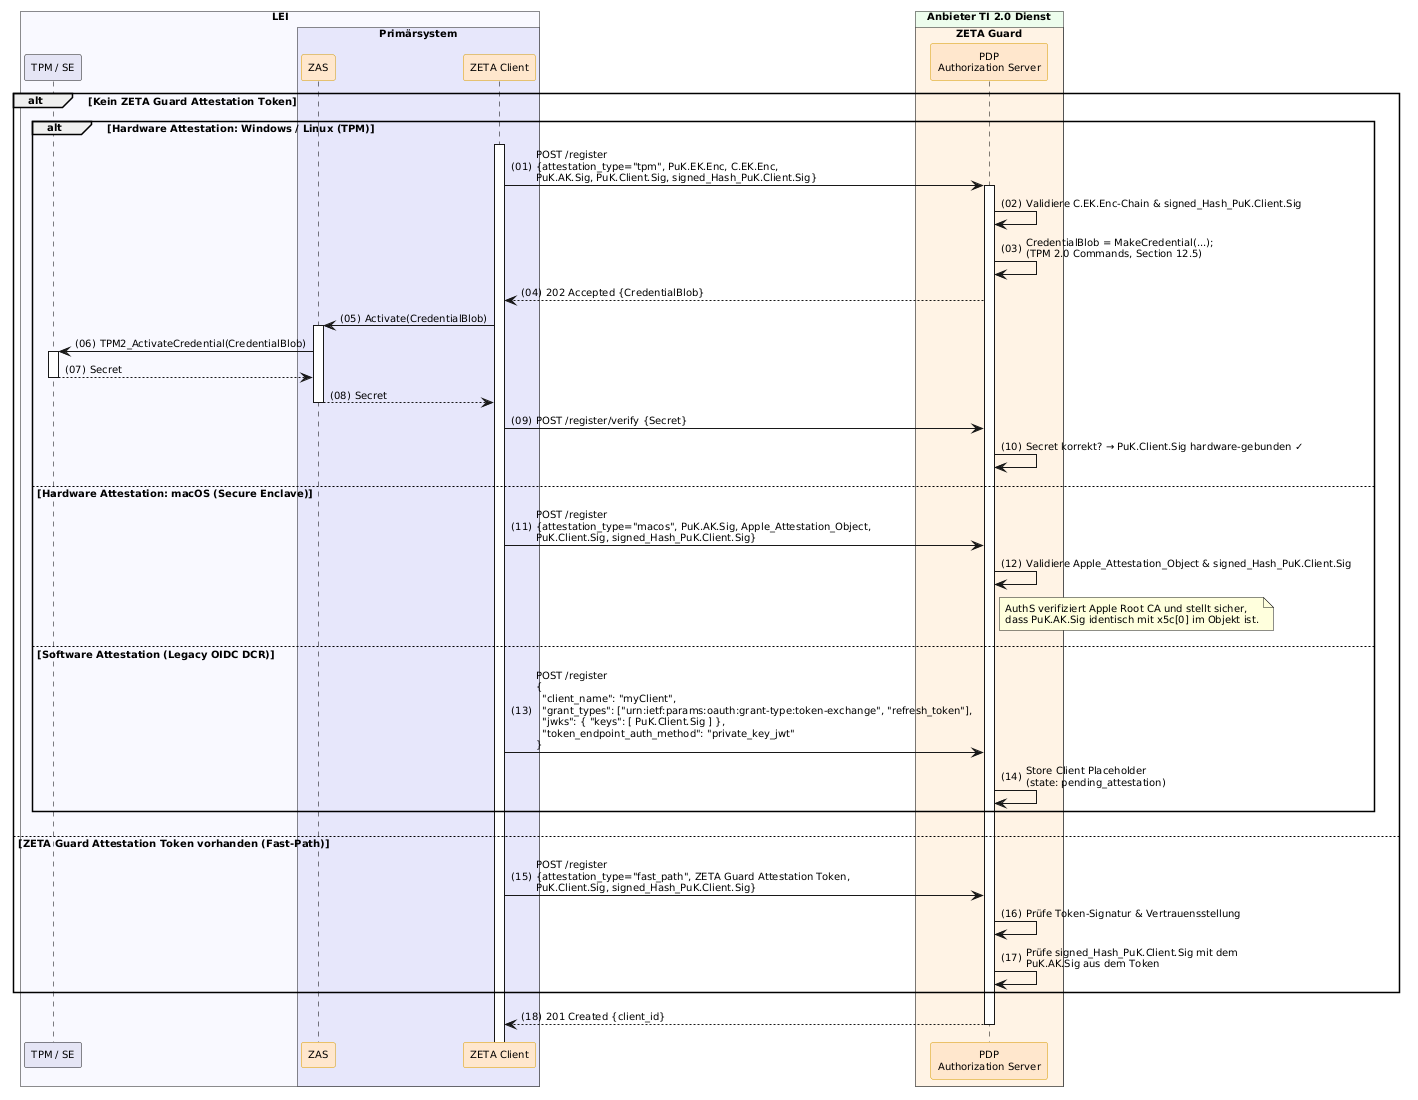

The diagram above was rendered by PlantUML. Its source (embedded in the PNG):
@startuml "dcr-with-key-binding"
autonumber "(00)"
skinparam defaultFontSize 10
skinparam defaultFontName Helvetica
skinparam DefaultMonospacedFontName Courier
skinparam lengthAdjust none
skinparam sequenceReferenceBackgroundColor White
skinparam SequenceReferenceFontSize 12
skinparam sequenceMessageAlign left
hide stereotype

' Box colors
!define ZETA_GUARD_COLOR #FFF3E5
!define LEI_COLOR #GhostWhite
!define LEI_COMPONENT_COLOR #E4E4F4
!define PRIMAERSYSTEM_COLOR #Lavender
!define PROVIDER_COLOR #EDFDEC

' Participant colors
<style>
sequenceDiagram {
  participant {
    .zeta {
      BackgroundColor #FFE6CC
      LineColor #D79B00
    }
    .provider {
      BackgroundColor #D5E8D4
      LineColor #82B366
    }
  }
  lifeline {
    BackgroundColor White
    LineColor Black
  }
}
</style>

' title DCR with Key Binding

!pragma teoz true

box "LEI" #GhostWhite
  participant "TPM / SE" as TPM LEI_COMPONENT_COLOR
  box "Primärsystem" PRIMAERSYSTEM_COLOR
    participant ZAS as "ZAS" <<zeta>>
    participant Client as "ZETA Client" <<zeta>>
  end box
end box

box "Anbieter TI 2.0 Dienst" PROVIDER_COLOR
  box "ZETA Guard" ZETA_GUARD_COLOR
    participant AuthS as "PDP\nAuthorization Server" <<zeta>>
  end box
end box

alt Kein ZETA Guard Attestation Token
    alt Hardware Attestation: Windows / Linux (TPM)
        Client++
        Client -> AuthS++: POST /register\n{attestation_type="tpm", PuK.EK.Enc, C.EK.Enc,\nPuK.AK.Sig, PuK.Client.Sig, signed_Hash_PuK.Client.Sig}
        AuthS -> AuthS: Validiere C.EK.Enc-Chain & signed_Hash_PuK.Client.Sig
        AuthS -> AuthS: CredentialBlob = MakeCredential(...);\n(TPM 2.0 Commands, Section 12.5)
        AuthS --> Client: 202 Accepted {CredentialBlob}

        Client -> ZAS++: Activate(CredentialBlob)
        ZAS -> TPM++: TPM2_ActivateCredential(CredentialBlob)
        TPM --> ZAS--: Secret
        ZAS --> Client--: Secret

        Client -> AuthS: POST /register/verify {Secret}
        AuthS -> AuthS: Secret korrekt? → PuK.Client.Sig hardware-gebunden ✓

    else Hardware Attestation: macOS (Secure Enclave)
        Client -> AuthS: POST /register\n{attestation_type="macos", PuK.AK.Sig, Apple_Attestation_Object,\nPuK.Client.Sig, signed_Hash_PuK.Client.Sig}
        AuthS -> AuthS: Validiere Apple_Attestation_Object & signed_Hash_PuK.Client.Sig
        note right of AuthS: AuthS verifiziert Apple Root CA und stellt sicher,\ndass PuK.AK.Sig identisch mit x5c[0] im Objekt ist.

    else Software Attestation (Legacy OIDC DCR)
        Client -> AuthS: POST /register\n{\n  "client_name": "myClient",\n  "grant_types": ["urn:ietf:params:oauth:grant-type:token-exchange", "refresh_token"],\n  "jwks": { "keys": [ PuK.Client.Sig ] },\n  "token_endpoint_auth_method": "private_key_jwt"\n}
        AuthS -> AuthS: Store Client Placeholder\n(state: pending_attestation)
    end

else ZETA Guard Attestation Token vorhanden (Fast-Path)
    Client -> AuthS: POST /register\n{attestation_type="fast_path", ZETA Guard Attestation Token,\nPuK.Client.Sig, signed_Hash_PuK.Client.Sig}
    AuthS -> AuthS: Prüfe Token-Signatur & Vertrauensstellung
    AuthS -> AuthS: Prüfe signed_Hash_PuK.Client.Sig mit dem\nPuK.AK.Sig aus dem Token
end

AuthS --> Client--: 201 Created {client_id}

@enduml